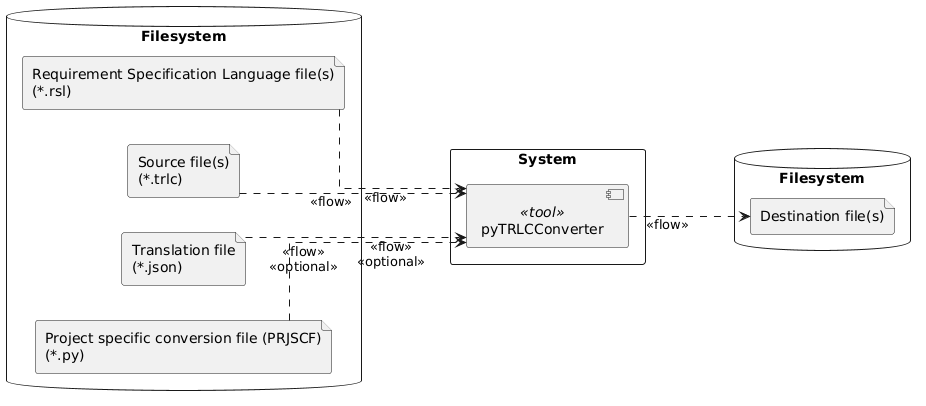

The diagram above was rendered by PlantUML. Its source (embedded in the PNG):
@startuml context_diagram

left to right direction
skinparam linetype ortho

database "Filesystem" as fileSystemSrc {
    file "Requirement Specification Language file(s)\n(*.rsl)" as rlsFiles
    file "Source file(s)\n(*.trlc)" as srcFiles
    file "Translation file\n(*.json)" as translationFile
    file "Project specific conversion file (PRJSCF)\n(*.py)" as projectSpecificConversionFile
}

database "Filesystem" as fileSystemDst {
    file "Destination file(s)" as dstFiles
}

rectangle "System" as system {

    component "pyTRLCConverter" <<tool>> as tool
}

rlsFiles ...> tool: <<flow>>
srcFiles ...> tool: <<flow>>
translationFile ...> tool: <<flow>>\n<<optional>>
projectSpecificConversionFile ...> tool: <<flow>>\n<<optional>>

tool ...> dstFiles: <<flow>>

@enduml